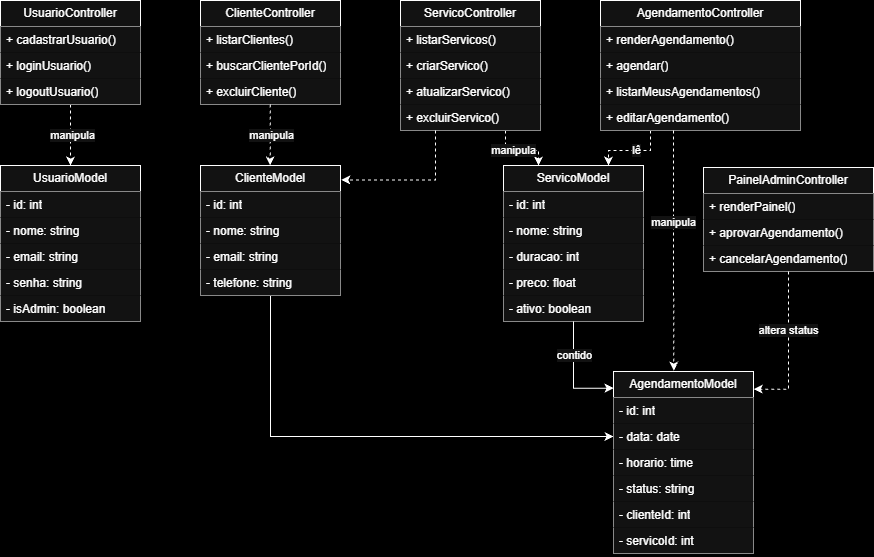

The diagram above was exported from draw.io. Its source (the exported page's mxGraphModel, read from the mxfile embedded in the PNG):
<mxGraphModel dx="1571" dy="872" grid="1" gridSize="10" guides="1" tooltips="1" connect="1" arrows="1" fold="1" page="1" pageScale="1" pageWidth="827" pageHeight="1169" background="light-dark(#FFFFFF,#000000)" math="0" shadow="0">
  <root>
    <mxCell id="0" />
    <mxCell id="1" parent="0" />
    <mxCell id="2" edge="1" parent="1" source="4" style="edgeStyle=orthogonalEdgeStyle;rounded=0;orthogonalLoop=1;jettySize=auto;html=1;exitX=0.5;exitY=1;exitDx=0;exitDy=0;entryX=0.5;entryY=0;entryDx=0;entryDy=0;dashed=1;" target="8">
      <mxGeometry relative="1" as="geometry" />
    </mxCell>
    <mxCell id="3" connectable="0" parent="2" style="edgeLabel;html=1;align=center;verticalAlign=middle;resizable=0;points=[];" value="m&lt;span style=&quot;background-color: light-dark(#ffffff, var(--ge-dark-color, #121212)); color: light-dark(rgb(0, 0, 0), rgb(255, 255, 255));&quot;&gt;anipula&lt;/span&gt;" vertex="1">
      <mxGeometry relative="1" x="-0.0107" y="1" as="geometry">
        <mxPoint as="offset" />
      </mxGeometry>
    </mxCell>
    <mxCell id="4" parent="1" style="swimlane;fontStyle=0;childLayout=stackLayout;horizontal=1;startSize=26;fillColor=default;horizontalStack=0;resizeParent=1;resizeParentMax=0;resizeLast=0;collapsible=1;marginBottom=0;whiteSpace=wrap;html=1;" value="UsuarioController" vertex="1">
      <mxGeometry height="104" width="140" x="7457" y="29" as="geometry" />
    </mxCell>
    <mxCell id="5" parent="4" style="text;strokeColor=none;fillColor=default;align=left;verticalAlign=top;spacingLeft=4;spacingRight=4;overflow=hidden;rotatable=0;points=[[0,0.5],[1,0.5]];portConstraint=eastwest;whiteSpace=wrap;html=1;" value="+ cadastrarUsuario()" vertex="1">
      <mxGeometry height="26" width="140" y="26" as="geometry" />
    </mxCell>
    <mxCell id="6" parent="4" style="text;strokeColor=none;fillColor=default;align=left;verticalAlign=top;spacingLeft=4;spacingRight=4;overflow=hidden;rotatable=0;points=[[0,0.5],[1,0.5]];portConstraint=eastwest;whiteSpace=wrap;html=1;" value="+ loginUsuario()" vertex="1">
      <mxGeometry height="26" width="140" y="52" as="geometry" />
    </mxCell>
    <mxCell id="7" parent="4" style="text;strokeColor=none;fillColor=default;align=left;verticalAlign=top;spacingLeft=4;spacingRight=4;overflow=hidden;rotatable=0;points=[[0,0.5],[1,0.5]];portConstraint=eastwest;whiteSpace=wrap;html=1;" value="+ logoutUsuario()" vertex="1">
      <mxGeometry height="26" width="140" y="78" as="geometry" />
    </mxCell>
    <mxCell id="8" parent="1" style="swimlane;fontStyle=0;childLayout=stackLayout;horizontal=1;startSize=26;fillColor=default;horizontalStack=0;resizeParent=1;resizeParentMax=0;resizeLast=0;collapsible=1;marginBottom=0;whiteSpace=wrap;html=1;verticalAlign=middle;" value="UsuarioModel" vertex="1">
      <mxGeometry height="156" width="140" x="7457" y="194" as="geometry">
        <mxRectangle height="30" width="110" x="7520" y="205" as="alternateBounds" />
      </mxGeometry>
    </mxCell>
    <mxCell id="9" parent="8" style="text;strokeColor=none;fillColor=default;align=left;verticalAlign=top;spacingLeft=4;spacingRight=4;overflow=hidden;rotatable=0;points=[[0,0.5],[1,0.5]];portConstraint=eastwest;whiteSpace=wrap;html=1;" value="- id: int" vertex="1">
      <mxGeometry height="26" width="140" y="26" as="geometry" />
    </mxCell>
    <mxCell id="10" parent="8" style="text;strokeColor=none;fillColor=default;align=left;verticalAlign=top;spacingLeft=4;spacingRight=4;overflow=hidden;rotatable=0;points=[[0,0.5],[1,0.5]];portConstraint=eastwest;whiteSpace=wrap;html=1;" value="- nome: string" vertex="1">
      <mxGeometry height="26" width="140" y="52" as="geometry" />
    </mxCell>
    <mxCell id="11" parent="8" style="text;strokeColor=none;fillColor=default;align=left;verticalAlign=top;spacingLeft=4;spacingRight=4;overflow=hidden;rotatable=0;points=[[0,0.5],[1,0.5]];portConstraint=eastwest;whiteSpace=wrap;html=1;" value="- email: string" vertex="1">
      <mxGeometry height="26" width="140" y="78" as="geometry" />
    </mxCell>
    <mxCell id="12" parent="8" style="text;strokeColor=none;fillColor=default;align=left;verticalAlign=top;spacingLeft=4;spacingRight=4;overflow=hidden;rotatable=0;points=[[0,0.5],[1,0.5]];portConstraint=eastwest;whiteSpace=wrap;html=1;" value="- senha: string" vertex="1">
      <mxGeometry height="26" width="140" y="104" as="geometry" />
    </mxCell>
    <mxCell id="13" parent="8" style="text;strokeColor=none;fillColor=default;align=left;verticalAlign=top;spacingLeft=4;spacingRight=4;overflow=hidden;rotatable=0;points=[[0,0.5],[1,0.5]];portConstraint=eastwest;whiteSpace=wrap;html=1;" value="- isAdmin: boolean" vertex="1">
      <mxGeometry height="26" width="140" y="130" as="geometry" />
    </mxCell>
    <mxCell id="14" parent="1" style="swimlane;fontStyle=0;childLayout=stackLayout;horizontal=1;startSize=26;fillColor=default;horizontalStack=0;resizeParent=1;resizeParentMax=0;resizeLast=0;collapsible=1;marginBottom=0;whiteSpace=wrap;html=1;" value="ClienteController" vertex="1">
      <mxGeometry height="104" width="140" x="7657" y="29" as="geometry" />
    </mxCell>
    <mxCell id="15" parent="14" style="text;strokeColor=none;fillColor=default;align=left;verticalAlign=top;spacingLeft=4;spacingRight=4;overflow=hidden;rotatable=0;points=[[0,0.5],[1,0.5]];portConstraint=eastwest;whiteSpace=wrap;html=1;" value="+ listarClientes()" vertex="1">
      <mxGeometry height="26" width="140" y="26" as="geometry" />
    </mxCell>
    <mxCell id="16" parent="14" style="text;strokeColor=none;fillColor=default;align=left;verticalAlign=top;spacingLeft=4;spacingRight=4;overflow=hidden;rotatable=0;points=[[0,0.5],[1,0.5]];portConstraint=eastwest;whiteSpace=wrap;html=1;" value="+ buscarClientePorId()" vertex="1">
      <mxGeometry height="26" width="140" y="52" as="geometry" />
    </mxCell>
    <mxCell id="17" parent="14" style="text;strokeColor=none;fillColor=default;align=left;verticalAlign=top;spacingLeft=4;spacingRight=4;overflow=hidden;rotatable=0;points=[[0,0.5],[1,0.5]];portConstraint=eastwest;whiteSpace=wrap;html=1;" value="+ excluirCliente()" vertex="1">
      <mxGeometry height="26" width="140" y="78" as="geometry" />
    </mxCell>
    <mxCell id="18" edge="1" parent="1" source="19" style="edgeStyle=orthogonalEdgeStyle;rounded=0;orthogonalLoop=1;jettySize=auto;html=1;exitX=0.5;exitY=1;exitDx=0;exitDy=0;entryX=0;entryY=0.5;entryDx=0;entryDy=0;" target="54">
      <mxGeometry relative="1" as="geometry" />
    </mxCell>
    <mxCell id="19" parent="1" style="swimlane;fontStyle=0;childLayout=stackLayout;horizontal=1;startSize=26;fillColor=default;horizontalStack=0;resizeParent=1;resizeParentMax=0;resizeLast=0;collapsible=1;marginBottom=0;whiteSpace=wrap;html=1;" value="ClienteModel" vertex="1">
      <mxGeometry height="130" width="140" x="7657" y="194" as="geometry" />
    </mxCell>
    <mxCell id="20" parent="19" style="text;strokeColor=none;fillColor=default;align=left;verticalAlign=top;spacingLeft=4;spacingRight=4;overflow=hidden;rotatable=0;points=[[0,0.5],[1,0.5]];portConstraint=eastwest;whiteSpace=wrap;html=1;" value="- id: int" vertex="1">
      <mxGeometry height="26" width="140" y="26" as="geometry" />
    </mxCell>
    <mxCell id="21" parent="19" style="text;strokeColor=none;fillColor=default;align=left;verticalAlign=top;spacingLeft=4;spacingRight=4;overflow=hidden;rotatable=0;points=[[0,0.5],[1,0.5]];portConstraint=eastwest;whiteSpace=wrap;html=1;" value="- nome: string" vertex="1">
      <mxGeometry height="26" width="140" y="52" as="geometry" />
    </mxCell>
    <mxCell id="22" parent="19" style="text;strokeColor=none;fillColor=default;align=left;verticalAlign=top;spacingLeft=4;spacingRight=4;overflow=hidden;rotatable=0;points=[[0,0.5],[1,0.5]];portConstraint=eastwest;whiteSpace=wrap;html=1;" value="- email: string" vertex="1">
      <mxGeometry height="26" width="140" y="78" as="geometry" />
    </mxCell>
    <mxCell id="23" parent="19" style="text;strokeColor=none;fillColor=default;align=left;verticalAlign=top;spacingLeft=4;spacingRight=4;overflow=hidden;rotatable=0;points=[[0,0.5],[1,0.5]];portConstraint=eastwest;whiteSpace=wrap;html=1;" value="- telefone: string" vertex="1">
      <mxGeometry height="26" width="140" y="104" as="geometry" />
    </mxCell>
    <mxCell id="24" edge="1" parent="1" style="edgeStyle=orthogonalEdgeStyle;rounded=0;orthogonalLoop=1;jettySize=auto;html=1;exitX=0.5;exitY=1;exitDx=0;exitDy=0;entryX=0.5;entryY=0;entryDx=0;entryDy=0;dashed=1;">
      <mxGeometry relative="1" as="geometry">
        <mxPoint x="7726.66" y="133" as="sourcePoint" />
        <mxPoint x="7726.66" y="194" as="targetPoint" />
      </mxGeometry>
    </mxCell>
    <mxCell id="25" connectable="0" parent="24" style="edgeLabel;html=1;align=center;verticalAlign=middle;resizable=0;points=[];" value="m&lt;span style=&quot;background-color: light-dark(#ffffff, var(--ge-dark-color, #121212)); color: light-dark(rgb(0, 0, 0), rgb(255, 255, 255));&quot;&gt;anipula&lt;/span&gt;" vertex="1">
      <mxGeometry relative="1" x="-0.0107" y="1" as="geometry">
        <mxPoint as="offset" />
      </mxGeometry>
    </mxCell>
    <mxCell id="26" edge="1" parent="1" source="28" style="edgeStyle=orthogonalEdgeStyle;rounded=0;orthogonalLoop=1;jettySize=auto;html=1;exitX=0.75;exitY=1;exitDx=0;exitDy=0;entryX=0.25;entryY=0;entryDx=0;entryDy=0;dashed=1;" target="40">
      <mxGeometry relative="1" as="geometry" />
    </mxCell>
    <mxCell id="27" connectable="0" parent="26" style="edgeLabel;html=1;align=center;verticalAlign=middle;resizable=0;points=[];" value="manipula" vertex="1">
      <mxGeometry relative="1" x="-0.1895" y="1" as="geometry">
        <mxPoint as="offset" />
      </mxGeometry>
    </mxCell>
    <mxCell id="28" parent="1" style="swimlane;fontStyle=0;childLayout=stackLayout;horizontal=1;startSize=26;fillColor=default;horizontalStack=0;resizeParent=1;resizeParentMax=0;resizeLast=0;collapsible=1;marginBottom=0;whiteSpace=wrap;html=1;" value="ServicoController" vertex="1">
      <mxGeometry height="130" width="140" x="7857" y="29" as="geometry" />
    </mxCell>
    <mxCell id="29" parent="28" style="text;strokeColor=none;fillColor=default;align=left;verticalAlign=top;spacingLeft=4;spacingRight=4;overflow=hidden;rotatable=0;points=[[0,0.5],[1,0.5]];portConstraint=eastwest;whiteSpace=wrap;html=1;" value="+ listarServicos()" vertex="1">
      <mxGeometry height="26" width="140" y="26" as="geometry" />
    </mxCell>
    <mxCell id="30" parent="28" style="text;strokeColor=none;fillColor=default;align=left;verticalAlign=top;spacingLeft=4;spacingRight=4;overflow=hidden;rotatable=0;points=[[0,0.5],[1,0.5]];portConstraint=eastwest;whiteSpace=wrap;html=1;" value="+ criarServico()" vertex="1">
      <mxGeometry height="26" width="140" y="52" as="geometry" />
    </mxCell>
    <mxCell id="31" parent="28" style="text;strokeColor=none;fillColor=default;align=left;verticalAlign=top;spacingLeft=4;spacingRight=4;overflow=hidden;rotatable=0;points=[[0,0.5],[1,0.5]];portConstraint=eastwest;whiteSpace=wrap;html=1;" value="+ atualizarServico()" vertex="1">
      <mxGeometry height="26" width="140" y="78" as="geometry" />
    </mxCell>
    <mxCell id="32" parent="28" style="text;strokeColor=none;fillColor=default;align=left;verticalAlign=top;spacingLeft=4;spacingRight=4;overflow=hidden;rotatable=0;points=[[0,0.5],[1,0.5]];portConstraint=eastwest;whiteSpace=wrap;html=1;" value="+ excluirServico()" vertex="1">
      <mxGeometry height="26" width="140" y="104" as="geometry" />
    </mxCell>
    <mxCell id="33" edge="1" parent="1" source="35" style="edgeStyle=orthogonalEdgeStyle;rounded=0;orthogonalLoop=1;jettySize=auto;html=1;exitX=0.25;exitY=1;exitDx=0;exitDy=0;entryX=0.75;entryY=0;entryDx=0;entryDy=0;dashed=1;" target="40">
      <mxGeometry relative="1" as="geometry" />
    </mxCell>
    <mxCell id="34" connectable="0" parent="33" style="edgeLabel;html=1;align=center;verticalAlign=middle;resizable=0;points=[];" value="lê" vertex="1">
      <mxGeometry relative="1" x="-0.0996" y="-1" as="geometry">
        <mxPoint as="offset" />
      </mxGeometry>
    </mxCell>
    <mxCell id="35" parent="1" style="swimlane;fontStyle=0;childLayout=stackLayout;horizontal=1;startSize=26;fillColor=default;horizontalStack=0;resizeParent=1;resizeParentMax=0;resizeLast=0;collapsible=1;marginBottom=0;whiteSpace=wrap;html=1;" value="AgendamentoController" vertex="1">
      <mxGeometry height="130" width="200" x="8057" y="29" as="geometry" />
    </mxCell>
    <mxCell id="36" parent="35" style="text;strokeColor=none;fillColor=default;align=left;verticalAlign=top;spacingLeft=4;spacingRight=4;overflow=hidden;rotatable=0;points=[[0,0.5],[1,0.5]];portConstraint=eastwest;whiteSpace=wrap;html=1;" value="+ renderAgendamento()" vertex="1">
      <mxGeometry height="26" width="200" y="26" as="geometry" />
    </mxCell>
    <mxCell id="37" parent="35" style="text;strokeColor=none;fillColor=default;align=left;verticalAlign=top;spacingLeft=4;spacingRight=4;overflow=hidden;rotatable=0;points=[[0,0.5],[1,0.5]];portConstraint=eastwest;whiteSpace=wrap;html=1;" value="+ agendar()" vertex="1">
      <mxGeometry height="26" width="200" y="52" as="geometry" />
    </mxCell>
    <mxCell id="38" parent="35" style="text;strokeColor=none;fillColor=default;align=left;verticalAlign=top;spacingLeft=4;spacingRight=4;overflow=hidden;rotatable=0;points=[[0,0.5],[1,0.5]];portConstraint=eastwest;whiteSpace=wrap;html=1;" value="+ listarMeusAgendamentos()" vertex="1">
      <mxGeometry height="26" width="200" y="78" as="geometry" />
    </mxCell>
    <mxCell id="39" parent="35" style="text;strokeColor=none;fillColor=default;align=left;verticalAlign=top;spacingLeft=4;spacingRight=4;overflow=hidden;rotatable=0;points=[[0,0.5],[1,0.5]];portConstraint=eastwest;whiteSpace=wrap;html=1;" value="+ editarAgendamento()" vertex="1">
      <mxGeometry height="26" width="200" y="104" as="geometry" />
    </mxCell>
    <mxCell id="40" parent="1" style="swimlane;fontStyle=0;childLayout=stackLayout;horizontal=1;startSize=26;fillColor=default;horizontalStack=0;resizeParent=1;resizeParentMax=0;resizeLast=0;collapsible=1;marginBottom=0;whiteSpace=wrap;html=1;" value="ServicoModel" vertex="1">
      <mxGeometry height="156" width="140" x="7960" y="194" as="geometry" />
    </mxCell>
    <mxCell id="41" parent="40" style="text;strokeColor=none;fillColor=default;align=left;verticalAlign=top;spacingLeft=4;spacingRight=4;overflow=hidden;rotatable=0;points=[[0,0.5],[1,0.5]];portConstraint=eastwest;whiteSpace=wrap;html=1;" value="- id: int" vertex="1">
      <mxGeometry height="26" width="140" y="26" as="geometry" />
    </mxCell>
    <mxCell id="42" parent="40" style="text;strokeColor=none;fillColor=default;align=left;verticalAlign=top;spacingLeft=4;spacingRight=4;overflow=hidden;rotatable=0;points=[[0,0.5],[1,0.5]];portConstraint=eastwest;whiteSpace=wrap;html=1;" value="- nome: string" vertex="1">
      <mxGeometry height="26" width="140" y="52" as="geometry" />
    </mxCell>
    <mxCell id="43" parent="40" style="text;strokeColor=none;fillColor=default;align=left;verticalAlign=top;spacingLeft=4;spacingRight=4;overflow=hidden;rotatable=0;points=[[0,0.5],[1,0.5]];portConstraint=eastwest;whiteSpace=wrap;html=1;" value="- duracao: int" vertex="1">
      <mxGeometry height="26" width="140" y="78" as="geometry" />
    </mxCell>
    <mxCell id="44" parent="40" style="text;strokeColor=none;fillColor=default;align=left;verticalAlign=top;spacingLeft=4;spacingRight=4;overflow=hidden;rotatable=0;points=[[0,0.5],[1,0.5]];portConstraint=eastwest;whiteSpace=wrap;html=1;" value="- preco: float" vertex="1">
      <mxGeometry height="26" width="140" y="104" as="geometry" />
    </mxCell>
    <mxCell id="45" parent="40" style="text;strokeColor=none;fillColor=default;align=left;verticalAlign=top;spacingLeft=4;spacingRight=4;overflow=hidden;rotatable=0;points=[[0,0.5],[1,0.5]];portConstraint=eastwest;whiteSpace=wrap;html=1;" value="- ativo: boolean" vertex="1">
      <mxGeometry height="26" width="140" y="130" as="geometry" />
    </mxCell>
    <mxCell id="46" parent="1" style="swimlane;fontStyle=0;childLayout=stackLayout;horizontal=1;startSize=26;fillColor=default;horizontalStack=0;resizeParent=1;resizeParentMax=0;resizeLast=0;collapsible=1;marginBottom=0;whiteSpace=wrap;html=1;" value="PainelAdminController" vertex="1">
      <mxGeometry height="104" width="170" x="8160" y="196" as="geometry" />
    </mxCell>
    <mxCell id="47" parent="46" style="text;strokeColor=none;fillColor=default;align=left;verticalAlign=top;spacingLeft=4;spacingRight=4;overflow=hidden;rotatable=0;points=[[0,0.5],[1,0.5]];portConstraint=eastwest;whiteSpace=wrap;html=1;" value="+ renderPainel()" vertex="1">
      <mxGeometry height="26" width="170" y="26" as="geometry" />
    </mxCell>
    <mxCell id="48" parent="46" style="text;strokeColor=none;fillColor=default;align=left;verticalAlign=top;spacingLeft=4;spacingRight=4;overflow=hidden;rotatable=0;points=[[0,0.5],[1,0.5]];portConstraint=eastwest;whiteSpace=wrap;html=1;" value="+ aprovarAgendamento()" vertex="1">
      <mxGeometry height="26" width="170" y="52" as="geometry" />
    </mxCell>
    <mxCell id="49" parent="46" style="text;strokeColor=none;fillColor=default;align=left;verticalAlign=top;spacingLeft=4;spacingRight=4;overflow=hidden;rotatable=0;points=[[0,0.5],[1,0.5]];portConstraint=eastwest;whiteSpace=wrap;html=1;" value="+ cancelarAgendamento()" vertex="1">
      <mxGeometry height="26" width="170" y="78" as="geometry" />
    </mxCell>
    <mxCell id="50" edge="1" parent="1" style="edgeStyle=orthogonalEdgeStyle;rounded=0;orthogonalLoop=1;jettySize=auto;html=1;exitX=0.5;exitY=0;exitDx=0;exitDy=0;entryX=0.5;entryY=0;entryDx=0;entryDy=0;dashed=1;">
      <mxGeometry relative="1" as="geometry">
        <mxPoint x="8129.996666666666" y="159" as="sourcePoint" />
        <mxPoint x="8130.33" y="399" as="targetPoint" />
      </mxGeometry>
    </mxCell>
    <mxCell id="51" connectable="0" parent="50" style="edgeLabel;html=1;align=center;verticalAlign=middle;resizable=0;points=[];" value="manipula" vertex="1">
      <mxGeometry relative="1" x="-0.2407" y="-1" as="geometry">
        <mxPoint as="offset" />
      </mxGeometry>
    </mxCell>
    <mxCell id="52" parent="1" style="swimlane;fontStyle=0;childLayout=stackLayout;horizontal=1;startSize=26;fillColor=default;horizontalStack=0;resizeParent=1;resizeParentMax=0;resizeLast=0;collapsible=1;marginBottom=0;whiteSpace=wrap;html=1;" value="AgendamentoModel" vertex="1">
      <mxGeometry height="182" width="140" x="8070" y="400" as="geometry" />
    </mxCell>
    <mxCell id="53" parent="52" style="text;strokeColor=none;fillColor=default;align=left;verticalAlign=top;spacingLeft=4;spacingRight=4;overflow=hidden;rotatable=0;points=[[0,0.5],[1,0.5]];portConstraint=eastwest;whiteSpace=wrap;html=1;" value="- id: int" vertex="1">
      <mxGeometry height="26" width="140" y="26" as="geometry" />
    </mxCell>
    <mxCell id="54" parent="52" style="text;strokeColor=none;fillColor=default;align=left;verticalAlign=top;spacingLeft=4;spacingRight=4;overflow=hidden;rotatable=0;points=[[0,0.5],[1,0.5]];portConstraint=eastwest;whiteSpace=wrap;html=1;" value="- data: date" vertex="1">
      <mxGeometry height="26" width="140" y="52" as="geometry" />
    </mxCell>
    <mxCell id="55" parent="52" style="text;strokeColor=none;fillColor=default;align=left;verticalAlign=top;spacingLeft=4;spacingRight=4;overflow=hidden;rotatable=0;points=[[0,0.5],[1,0.5]];portConstraint=eastwest;whiteSpace=wrap;html=1;" value="- horario: time" vertex="1">
      <mxGeometry height="26" width="140" y="78" as="geometry" />
    </mxCell>
    <mxCell id="56" parent="52" style="text;strokeColor=none;fillColor=default;align=left;verticalAlign=top;spacingLeft=4;spacingRight=4;overflow=hidden;rotatable=0;points=[[0,0.5],[1,0.5]];portConstraint=eastwest;whiteSpace=wrap;html=1;" value="- status: string" vertex="1">
      <mxGeometry height="26" width="140" y="104" as="geometry" />
    </mxCell>
    <mxCell id="57" parent="52" style="text;strokeColor=none;fillColor=default;align=left;verticalAlign=top;spacingLeft=4;spacingRight=4;overflow=hidden;rotatable=0;points=[[0,0.5],[1,0.5]];portConstraint=eastwest;whiteSpace=wrap;html=1;" value="- clienteId: int" vertex="1">
      <mxGeometry height="26" width="140" y="130" as="geometry" />
    </mxCell>
    <mxCell id="58" parent="52" style="text;strokeColor=none;fillColor=default;align=left;verticalAlign=top;spacingLeft=4;spacingRight=4;overflow=hidden;rotatable=0;points=[[0,0.5],[1,0.5]];portConstraint=eastwest;whiteSpace=wrap;html=1;" value="- servicoId: int" vertex="1">
      <mxGeometry height="26" width="140" y="156" as="geometry" />
    </mxCell>
    <mxCell id="59" edge="1" parent="1" source="40" style="edgeStyle=orthogonalEdgeStyle;rounded=0;orthogonalLoop=1;jettySize=auto;html=1;exitX=0.5;exitY=1;exitDx=0;exitDy=0;entryX=0.001;entryY=0.092;entryDx=0;entryDy=0;entryPerimeter=0;" target="52">
      <mxGeometry relative="1" as="geometry" />
    </mxCell>
    <mxCell id="60" connectable="0" parent="59" style="edgeLabel;html=1;align=center;verticalAlign=middle;resizable=0;points=[];" value="contido" vertex="1">
      <mxGeometry relative="1" x="-0.3845" as="geometry">
        <mxPoint as="offset" />
      </mxGeometry>
    </mxCell>
    <mxCell id="61" edge="1" parent="1" source="46" style="edgeStyle=orthogonalEdgeStyle;rounded=0;orthogonalLoop=1;jettySize=auto;html=1;exitX=0.5;exitY=1;exitDx=0;exitDy=0;entryX=1.001;entryY=0.097;entryDx=0;entryDy=0;entryPerimeter=0;dashed=1;" target="52">
      <mxGeometry relative="1" as="geometry" />
    </mxCell>
    <mxCell id="62" connectable="0" parent="61" style="edgeLabel;html=1;align=center;verticalAlign=middle;resizable=0;points=[];" value="altera status" vertex="1">
      <mxGeometry relative="1" x="-0.2266" y="-1" as="geometry">
        <mxPoint as="offset" />
      </mxGeometry>
    </mxCell>
    <mxCell id="63" edge="1" parent="1" source="28" style="edgeStyle=orthogonalEdgeStyle;rounded=0;orthogonalLoop=1;jettySize=auto;html=1;exitX=0.25;exitY=1;exitDx=0;exitDy=0;entryX=1.006;entryY=0.111;entryDx=0;entryDy=0;entryPerimeter=0;dashed=1;" target="19">
      <mxGeometry relative="1" as="geometry" />
    </mxCell>
  </root>
</mxGraphModel>